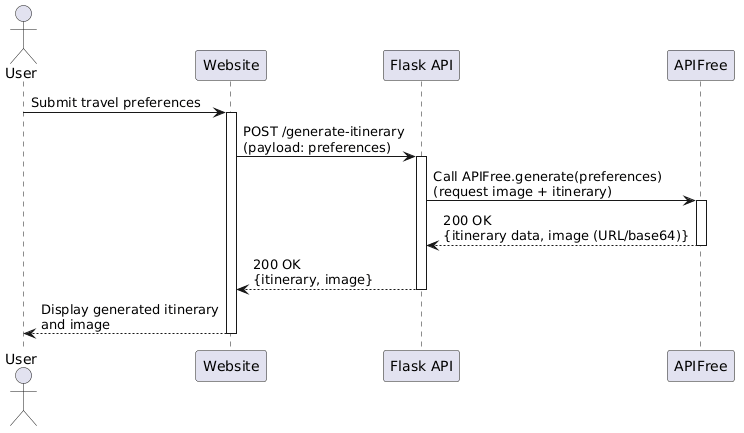

The diagram above was rendered by PlantUML. Its source (embedded in the PNG):
@startuml
actor User
participant "Website" as Website
participant "Flask API" as FlaskAPI
participant "APIFree" as APIFree

User -> Website: Submit travel preferences
activate Website

Website -> FlaskAPI: POST /generate-itinerary\n(payload: preferences)
activate FlaskAPI

FlaskAPI -> APIFree: Call APIFree.generate(preferences)\n(request image + itinerary)
activate APIFree

APIFree --> FlaskAPI: 200 OK\n{itinerary data, image (URL/base64)}
deactivate APIFree

FlaskAPI --> Website: 200 OK\n{itinerary, image}
deactivate FlaskAPI

Website --> User: Display generated itinerary\nand image
deactivate Website
@enduml